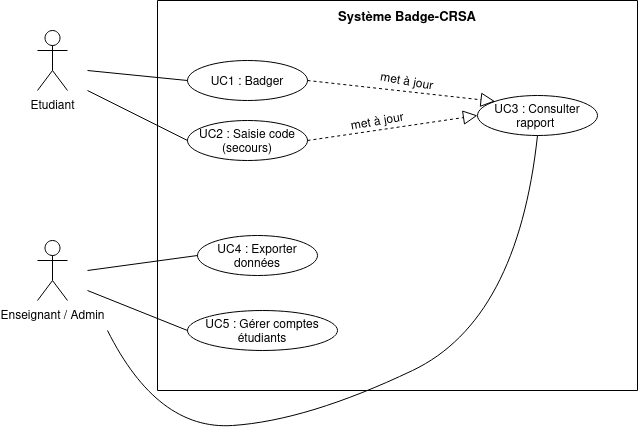

The diagram above was exported from draw.io. Its source (the exported page's mxGraphModel, read from the mxfile embedded in the PNG):
<mxGraphModel dx="1088" dy="691" grid="1" gridSize="10" guides="1" tooltips="1" connect="1" arrows="1" fold="1" page="1" pageScale="1" pageWidth="827" pageHeight="1169" background="light-dark(#FFFFFF,#FFFFFF)" math="0" shadow="0">
  <root>
    <mxCell id="0" />
    <mxCell id="1" parent="0" />
    <mxCell id="X1bQYSZ1CTtx_Fwtpo1m-28" parent="1" style="shape=umlActor;verticalLabelPosition=bottom;verticalAlign=top;html=1;outlineConnect=0;strokeColor=light-dark(#000000,#000000);fillColor=none;" value="&lt;span style=&quot;color: light-dark(rgb(0, 0, 0), rgb(0, 0, 0));&quot;&gt;Etudiant&lt;/span&gt;" vertex="1">
      <mxGeometry height="60" width="30" x="240" y="360" as="geometry" />
    </mxCell>
    <mxCell id="X1bQYSZ1CTtx_Fwtpo1m-29" parent="1" style="shape=umlActor;verticalLabelPosition=bottom;verticalAlign=top;html=1;outlineConnect=0;strokeColor=light-dark(#000000,#000000);fillColor=none;" value="&lt;span style=&quot;color: light-dark(rgb(0, 0, 0), rgb(0, 0, 0));&quot;&gt;Enseignant / Admin&lt;/span&gt;" vertex="1">
      <mxGeometry height="60" width="30" x="240" y="570" as="geometry" />
    </mxCell>
    <mxCell id="X1bQYSZ1CTtx_Fwtpo1m-30" parent="1" style="swimlane;startSize=0;strokeColor=light-dark(#000000,#000000);" value="" vertex="1">
      <mxGeometry height="390" width="480" x="360" y="330" as="geometry">
        <mxRectangle height="40" width="50" x="350" y="310" as="alternateBounds" />
      </mxGeometry>
    </mxCell>
    <mxCell id="X1bQYSZ1CTtx_Fwtpo1m-31" parent="X1bQYSZ1CTtx_Fwtpo1m-30" style="text;html=1;whiteSpace=wrap;strokeColor=none;fillColor=none;align=center;verticalAlign=middle;rounded=0;" value="&lt;font style=&quot;font-size: 13px; color: light-dark(rgb(0, 0, 0), rgb(0, 0, 0));&quot;&gt;&lt;b&gt;Système Badge-CRSA&lt;/b&gt;&lt;/font&gt;" vertex="1">
      <mxGeometry height="30" width="180" x="160" as="geometry" />
    </mxCell>
    <mxCell id="X1bQYSZ1CTtx_Fwtpo1m-34" parent="X1bQYSZ1CTtx_Fwtpo1m-30" style="ellipse;whiteSpace=wrap;html=1;strokeWidth=1;fillColor=light-dark(#FFFFFF,#FFE6CC);strokeColor=light-dark(#000000,#000000);" value="&lt;span style=&quot;color: light-dark(rgb(0, 0, 0), rgb(0, 0, 0));&quot;&gt;UC1 : Badger&lt;/span&gt;" vertex="1">
      <mxGeometry height="40" width="120" x="30" y="60" as="geometry" />
    </mxCell>
    <mxCell id="X1bQYSZ1CTtx_Fwtpo1m-35" parent="X1bQYSZ1CTtx_Fwtpo1m-30" style="ellipse;whiteSpace=wrap;html=1;fillColor=light-dark(#FFFFFF,#FFE6CC);strokeColor=light-dark(#000000,#000000);" value="&lt;span style=&quot;color: light-dark(rgb(0, 0, 0), rgb(0, 0, 0));&quot;&gt;UC2 : Saisie code (secours)&lt;/span&gt;" vertex="1">
      <mxGeometry height="40" width="120" x="30" y="120" as="geometry" />
    </mxCell>
    <mxCell id="X1bQYSZ1CTtx_Fwtpo1m-39" parent="X1bQYSZ1CTtx_Fwtpo1m-30" style="ellipse;whiteSpace=wrap;html=1;fillColor=light-dark(#FFFFFF,#FFE6CC);strokeColor=light-dark(#000000,#000000);gradientColor=none;" value="&lt;span style=&quot;color: light-dark(rgb(0, 0, 0), rgb(0, 0, 0));&quot;&gt;UC3 : Consulter rapport&amp;nbsp;&lt;/span&gt;" vertex="1">
      <mxGeometry height="40" width="120" x="320" y="95" as="geometry" />
    </mxCell>
    <mxCell id="X1bQYSZ1CTtx_Fwtpo1m-40" edge="1" parent="X1bQYSZ1CTtx_Fwtpo1m-30" source="X1bQYSZ1CTtx_Fwtpo1m-34" style="endArrow=block;dashed=1;endFill=0;endSize=12;html=1;rounded=0;exitX=1;exitY=0.5;exitDx=0;exitDy=0;entryX=0;entryY=0;entryDx=0;entryDy=0;strokeColor=light-dark(#000000,#000000);" target="X1bQYSZ1CTtx_Fwtpo1m-39" value="">
      <mxGeometry relative="1" width="160" as="geometry">
        <mxPoint x="40" y="180" as="sourcePoint" />
        <mxPoint x="200" y="180" as="targetPoint" />
      </mxGeometry>
    </mxCell>
    <mxCell id="X1bQYSZ1CTtx_Fwtpo1m-42" edge="1" parent="X1bQYSZ1CTtx_Fwtpo1m-30" source="X1bQYSZ1CTtx_Fwtpo1m-35" style="endArrow=block;dashed=1;endFill=0;endSize=12;html=1;rounded=0;exitX=1;exitY=0.5;exitDx=0;exitDy=0;strokeColor=light-dark(#000000,#000000);entryX=0;entryY=0.5;entryDx=0;entryDy=0;" target="X1bQYSZ1CTtx_Fwtpo1m-39" value="">
      <mxGeometry relative="1" width="160" as="geometry">
        <mxPoint x="280" y="90" as="sourcePoint" />
        <mxPoint x="280" y="260" as="targetPoint" />
      </mxGeometry>
    </mxCell>
    <mxCell id="X1bQYSZ1CTtx_Fwtpo1m-44" parent="X1bQYSZ1CTtx_Fwtpo1m-30" style="text;html=1;whiteSpace=wrap;strokeColor=none;fillColor=none;align=center;verticalAlign=middle;rounded=0;rotation=-10;" value="&lt;span style=&quot;color: light-dark(rgb(0, 0, 0), rgb(0, 0, 0));&quot;&gt;met à jour&lt;/span&gt;" vertex="1">
      <mxGeometry height="30" width="60" x="190" y="105" as="geometry" />
    </mxCell>
    <mxCell id="X1bQYSZ1CTtx_Fwtpo1m-45" parent="X1bQYSZ1CTtx_Fwtpo1m-30" style="text;html=1;whiteSpace=wrap;strokeColor=none;fillColor=none;align=center;verticalAlign=middle;rounded=0;rotation=10;" value="&lt;span style=&quot;color: light-dark(rgb(0, 0, 0), rgb(0, 0, 0));&quot;&gt;met à jour&lt;/span&gt;" vertex="1">
      <mxGeometry height="30" width="60" x="219.99895525537022" y="65.00156162519102" as="geometry" />
    </mxCell>
    <mxCell id="X1bQYSZ1CTtx_Fwtpo1m-46" parent="X1bQYSZ1CTtx_Fwtpo1m-30" style="ellipse;whiteSpace=wrap;html=1;fillColor=light-dark(#FFFFFF,#FFE6CC);strokeColor=light-dark(#000000,#000000);" value="&lt;span style=&quot;color: light-dark(rgb(0, 0, 0), rgb(0, 0, 0));&quot;&gt;UC4 : Exporter données&lt;/span&gt;" vertex="1">
      <mxGeometry height="40" width="120" x="40" y="235" as="geometry" />
    </mxCell>
    <mxCell id="X1bQYSZ1CTtx_Fwtpo1m-47" parent="X1bQYSZ1CTtx_Fwtpo1m-30" style="ellipse;whiteSpace=wrap;html=1;fillColor=light-dark(#FFFFFF,#FFE6CC);strokeColor=light-dark(#000000,#000000);" value="&lt;span style=&quot;color: light-dark(rgb(0, 0, 0), rgb(0, 0, 0));&quot;&gt;UC5 : Gérer comptes étudiants&lt;/span&gt;" vertex="1">
      <mxGeometry height="40" width="150" x="30" y="310" as="geometry" />
    </mxCell>
    <mxCell id="X1bQYSZ1CTtx_Fwtpo1m-37" edge="1" parent="1" style="endArrow=none;html=1;rounded=0;entryX=0;entryY=0.5;entryDx=0;entryDy=0;strokeColor=light-dark(#000000,#000000);" target="X1bQYSZ1CTtx_Fwtpo1m-34" value="">
      <mxGeometry height="50" relative="1" width="50" as="geometry">
        <mxPoint x="290" y="400" as="sourcePoint" />
        <mxPoint x="399.9999999999998" y="420" as="targetPoint" />
      </mxGeometry>
    </mxCell>
    <mxCell id="X1bQYSZ1CTtx_Fwtpo1m-38" edge="1" parent="1" style="endArrow=none;html=1;rounded=0;entryX=0;entryY=0.5;entryDx=0;entryDy=0;strokeColor=light-dark(#000000,#000000);" target="X1bQYSZ1CTtx_Fwtpo1m-35" value="">
      <mxGeometry height="50" relative="1" width="50" as="geometry">
        <mxPoint x="290" y="420" as="sourcePoint" />
        <mxPoint x="310" y="430" as="targetPoint" />
      </mxGeometry>
    </mxCell>
    <mxCell id="X1bQYSZ1CTtx_Fwtpo1m-48" edge="1" parent="1" style="endArrow=none;html=1;rounded=0;entryX=0;entryY=0.5;entryDx=0;entryDy=0;strokeColor=light-dark(#000000,#000000);" target="X1bQYSZ1CTtx_Fwtpo1m-46" value="">
      <mxGeometry height="50" relative="1" width="50" as="geometry">
        <mxPoint x="290" y="600" as="sourcePoint" />
        <mxPoint x="420" y="630" as="targetPoint" />
      </mxGeometry>
    </mxCell>
    <mxCell id="X1bQYSZ1CTtx_Fwtpo1m-49" edge="1" parent="1" style="endArrow=none;html=1;rounded=0;entryX=0;entryY=0.5;entryDx=0;entryDy=0;strokeColor=light-dark(#000000,#000000);" target="X1bQYSZ1CTtx_Fwtpo1m-47" value="">
      <mxGeometry height="50" relative="1" width="50" as="geometry">
        <mxPoint x="290" y="620" as="sourcePoint" />
        <mxPoint x="390" y="670" as="targetPoint" />
      </mxGeometry>
    </mxCell>
    <mxCell id="X1bQYSZ1CTtx_Fwtpo1m-51" edge="1" parent="1" style="curved=1;endArrow=none;html=1;rounded=0;entryX=0.5;entryY=1;entryDx=0;entryDy=0;strokeColor=light-dark(#000000,#000000);endFill=0;" target="X1bQYSZ1CTtx_Fwtpo1m-39" value="">
      <mxGeometry height="50" relative="1" width="50" as="geometry">
        <Array as="points">
          <mxPoint x="360" y="760" />
          <mxPoint x="510" y="750" />
          <mxPoint x="720" y="650" />
        </Array>
        <mxPoint x="310" y="660" as="sourcePoint" />
        <mxPoint x="620" y="520" as="targetPoint" />
      </mxGeometry>
    </mxCell>
  </root>
</mxGraphModel>